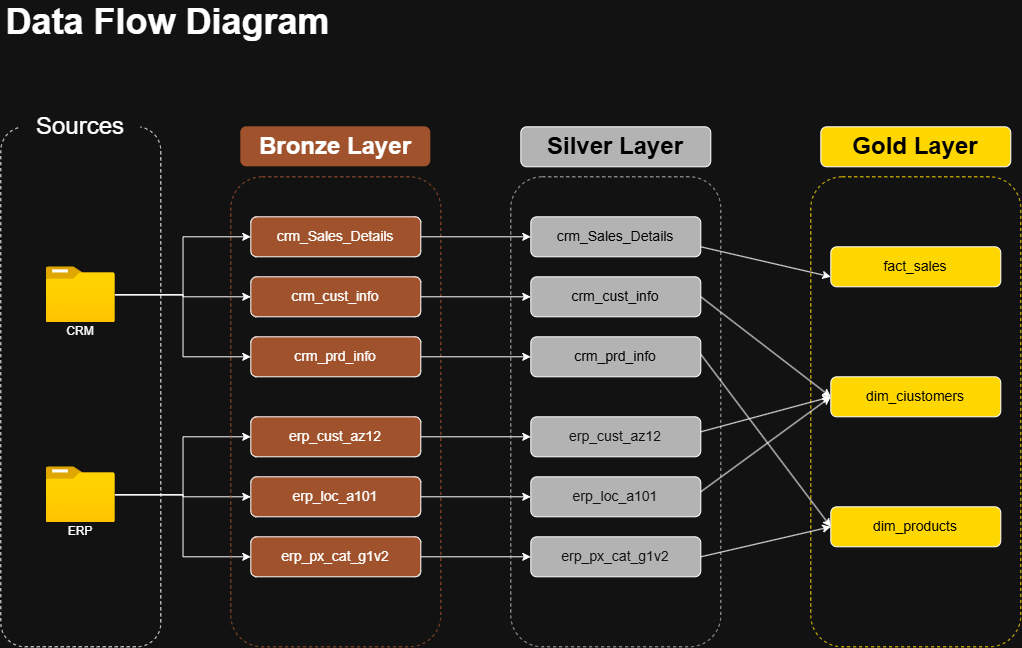

The diagram above was exported from draw.io. Its source (the exported page's mxGraphModel, read from the mxfile embedded in the PNG):
<mxGraphModel dx="1072" dy="696" grid="1" gridSize="10" guides="1" tooltips="1" connect="1" arrows="1" fold="1" page="0" pageScale="1" pageWidth="850" pageHeight="1100" math="0" shadow="0">
  <root>
    <mxCell id="0" />
    <mxCell id="1" parent="0" />
    <mxCell id="MxH6u6fwo-FdDSU47wmi-2" parent="1" style="rounded=1;whiteSpace=wrap;html=1;fillColor=none;dashed=1;" value="" vertex="1">
      <mxGeometry height="520" width="160" x="200" y="360" as="geometry" />
    </mxCell>
    <mxCell id="MxH6u6fwo-FdDSU47wmi-3" parent="1" style="rounded=1;whiteSpace=wrap;html=1;fillColor=default;strokeColor=none;" value="&lt;font style=&quot;font-size: 24px;&quot;&gt;Sources&lt;/font&gt;" vertex="1">
      <mxGeometry height="40" width="120" x="220" y="340" as="geometry" />
    </mxCell>
    <mxCell id="MxH6u6fwo-FdDSU47wmi-40" edge="1" parent="1" source="MxH6u6fwo-FdDSU47wmi-4" style="edgeStyle=orthogonalEdgeStyle;rounded=0;orthogonalLoop=1;jettySize=auto;html=1;entryX=0;entryY=0.5;entryDx=0;entryDy=0;" target="MxH6u6fwo-FdDSU47wmi-12">
      <mxGeometry relative="1" as="geometry">
        <mxPoint x="430" y="540" as="targetPoint" />
      </mxGeometry>
    </mxCell>
    <mxCell id="MxH6u6fwo-FdDSU47wmi-4" parent="1" style="image;aspect=fixed;html=1;points=[];align=center;fontSize=12;image=img/lib/azure2/general/Folder_Blank.svg;" value="" vertex="1">
      <mxGeometry height="56.00000000000001" width="69" x="245.5" y="500" as="geometry" />
    </mxCell>
    <mxCell id="MxH6u6fwo-FdDSU47wmi-5" parent="1" style="text;html=1;whiteSpace=wrap;strokeColor=none;fillColor=none;align=center;verticalAlign=middle;rounded=0;" value="CRM" vertex="1">
      <mxGeometry height="30" width="60" x="249.5" y="550" as="geometry" />
    </mxCell>
    <mxCell id="MxH6u6fwo-FdDSU47wmi-43" edge="1" parent="1" source="MxH6u6fwo-FdDSU47wmi-6" style="edgeStyle=orthogonalEdgeStyle;rounded=0;orthogonalLoop=1;jettySize=auto;html=1;" target="MxH6u6fwo-FdDSU47wmi-34">
      <mxGeometry relative="1" as="geometry" />
    </mxCell>
    <mxCell id="MxH6u6fwo-FdDSU47wmi-44" edge="1" parent="1" source="MxH6u6fwo-FdDSU47wmi-6" style="edgeStyle=orthogonalEdgeStyle;rounded=0;orthogonalLoop=1;jettySize=auto;html=1;entryX=0;entryY=0.5;entryDx=0;entryDy=0;" target="MxH6u6fwo-FdDSU47wmi-33">
      <mxGeometry relative="1" as="geometry" />
    </mxCell>
    <mxCell id="MxH6u6fwo-FdDSU47wmi-45" edge="1" parent="1" source="MxH6u6fwo-FdDSU47wmi-6" style="edgeStyle=orthogonalEdgeStyle;rounded=0;orthogonalLoop=1;jettySize=auto;html=1;entryX=0;entryY=0.5;entryDx=0;entryDy=0;" target="MxH6u6fwo-FdDSU47wmi-35">
      <mxGeometry relative="1" as="geometry" />
    </mxCell>
    <mxCell id="MxH6u6fwo-FdDSU47wmi-6" parent="1" style="image;aspect=fixed;html=1;points=[];align=center;fontSize=12;image=img/lib/azure2/general/Folder_Blank.svg;" value="" vertex="1">
      <mxGeometry height="56.00000000000001" width="69" x="245.5" y="700" as="geometry" />
    </mxCell>
    <mxCell id="MxH6u6fwo-FdDSU47wmi-7" parent="1" style="text;html=1;whiteSpace=wrap;strokeColor=none;fillColor=none;align=center;verticalAlign=middle;rounded=0;" value="ERP" vertex="1">
      <mxGeometry height="30" width="60" x="249.5" y="750" as="geometry" />
    </mxCell>
    <mxCell id="MxH6u6fwo-FdDSU47wmi-8" parent="1" style="rounded=1;whiteSpace=wrap;html=1;fillColor=none;dashed=1;strokeColor=light-dark(#000000,#A0522D);" value="" vertex="1">
      <mxGeometry height="470" width="210" x="430" y="410" as="geometry" />
    </mxCell>
    <mxCell id="MxH6u6fwo-FdDSU47wmi-9" parent="1" style="rounded=1;whiteSpace=wrap;html=1;fillColor=light-dark(#A0522D,#A0522D);fontColor=light-dark(#000000,#FFFFFF);strokeColor=none;" value="&lt;font style=&quot;font-size: 24px;&quot;&gt;&lt;b&gt;Bronze Layer&lt;/b&gt;&lt;/font&gt;" vertex="1">
      <mxGeometry height="40" width="190" x="440" y="360" as="geometry" />
    </mxCell>
    <mxCell id="YZTIuRNQRAvbf0DVIlzR-9" edge="1" parent="1" source="MxH6u6fwo-FdDSU47wmi-11" style="edgeStyle=orthogonalEdgeStyle;rounded=0;orthogonalLoop=1;jettySize=auto;html=1;exitX=1;exitY=0.5;exitDx=0;exitDy=0;" target="YZTIuRNQRAvbf0DVIlzR-3">
      <mxGeometry relative="1" as="geometry" />
    </mxCell>
    <mxCell id="MxH6u6fwo-FdDSU47wmi-11" parent="1" style="rounded=1;whiteSpace=wrap;html=1;fillColor=light-dark(#A0522D,#A0522D);fontColor=light-dark(#000000,#FFFFFF);" value="&lt;font style=&quot;font-size: 14px;&quot;&gt;crm_Sales_Details&lt;/font&gt;" vertex="1">
      <mxGeometry height="40" width="170" x="450" y="450" as="geometry" />
    </mxCell>
    <mxCell id="YZTIuRNQRAvbf0DVIlzR-11" edge="1" parent="1" source="MxH6u6fwo-FdDSU47wmi-12" style="edgeStyle=orthogonalEdgeStyle;rounded=0;orthogonalLoop=1;jettySize=auto;html=1;" target="YZTIuRNQRAvbf0DVIlzR-4">
      <mxGeometry relative="1" as="geometry" />
    </mxCell>
    <mxCell id="MxH6u6fwo-FdDSU47wmi-12" parent="1" style="rounded=1;whiteSpace=wrap;html=1;fillColor=light-dark(#A0522D,#A0522D);fontColor=light-dark(#000000,#FFFFFF);" value="&lt;font style=&quot;font-size: 14px;&quot;&gt;crm_cust_info&lt;/font&gt;" vertex="1">
      <mxGeometry height="40" width="170" x="450" y="510" as="geometry" />
    </mxCell>
    <mxCell id="YZTIuRNQRAvbf0DVIlzR-12" edge="1" parent="1" source="MxH6u6fwo-FdDSU47wmi-13" style="edgeStyle=orthogonalEdgeStyle;rounded=0;orthogonalLoop=1;jettySize=auto;html=1;entryX=0;entryY=0.5;entryDx=0;entryDy=0;" target="YZTIuRNQRAvbf0DVIlzR-5">
      <mxGeometry relative="1" as="geometry" />
    </mxCell>
    <mxCell id="MxH6u6fwo-FdDSU47wmi-13" parent="1" style="rounded=1;whiteSpace=wrap;html=1;fillColor=light-dark(#A0522D,#A0522D);fontColor=light-dark(#000000,#FFFFFF);" value="&lt;font style=&quot;font-size: 14px;&quot;&gt;crm_prd_info&lt;/font&gt;" vertex="1">
      <mxGeometry height="40" width="170" x="450" y="570" as="geometry" />
    </mxCell>
    <mxCell id="YZTIuRNQRAvbf0DVIlzR-14" edge="1" parent="1" source="MxH6u6fwo-FdDSU47wmi-33" style="edgeStyle=orthogonalEdgeStyle;rounded=0;orthogonalLoop=1;jettySize=auto;html=1;entryX=0;entryY=0.5;entryDx=0;entryDy=0;" target="YZTIuRNQRAvbf0DVIlzR-6">
      <mxGeometry relative="1" as="geometry" />
    </mxCell>
    <mxCell id="MxH6u6fwo-FdDSU47wmi-33" parent="1" style="rounded=1;whiteSpace=wrap;html=1;fillColor=light-dark(#A0522D,#A0522D);fontColor=light-dark(#000000,#FFFFFF);" value="&lt;span style=&quot;font-size: 14px;&quot;&gt;erp_cust_az12&lt;/span&gt;" vertex="1">
      <mxGeometry height="40" width="170" x="450" y="650" as="geometry" />
    </mxCell>
    <mxCell id="YZTIuRNQRAvbf0DVIlzR-15" edge="1" parent="1" source="MxH6u6fwo-FdDSU47wmi-34" style="edgeStyle=orthogonalEdgeStyle;rounded=0;orthogonalLoop=1;jettySize=auto;html=1;" target="YZTIuRNQRAvbf0DVIlzR-7">
      <mxGeometry relative="1" as="geometry" />
    </mxCell>
    <mxCell id="MxH6u6fwo-FdDSU47wmi-34" parent="1" style="rounded=1;whiteSpace=wrap;html=1;fillColor=light-dark(#A0522D,#A0522D);fontColor=light-dark(#000000,#FFFFFF);" value="&lt;span style=&quot;font-size: 14px;&quot;&gt;erp_loc_a101&lt;/span&gt;" vertex="1">
      <mxGeometry height="40" width="170" x="450" y="710" as="geometry" />
    </mxCell>
    <mxCell id="YZTIuRNQRAvbf0DVIlzR-16" edge="1" parent="1" source="MxH6u6fwo-FdDSU47wmi-35" style="edgeStyle=orthogonalEdgeStyle;rounded=0;orthogonalLoop=1;jettySize=auto;html=1;entryX=0;entryY=0.5;entryDx=0;entryDy=0;" target="YZTIuRNQRAvbf0DVIlzR-8">
      <mxGeometry relative="1" as="geometry" />
    </mxCell>
    <mxCell id="MxH6u6fwo-FdDSU47wmi-35" parent="1" style="rounded=1;whiteSpace=wrap;html=1;fillColor=light-dark(#A0522D,#A0522D);fontColor=light-dark(#000000,#FFFFFF);" value="&lt;span style=&quot;font-size: 14px;&quot;&gt;erp_px_cat_g1v2&lt;/span&gt;" vertex="1">
      <mxGeometry height="40" width="170" x="450" y="770" as="geometry" />
    </mxCell>
    <mxCell id="MxH6u6fwo-FdDSU47wmi-41" edge="1" parent="1" source="MxH6u6fwo-FdDSU47wmi-4" style="edgeStyle=orthogonalEdgeStyle;rounded=0;orthogonalLoop=1;jettySize=auto;html=1;entryX=0;entryY=0.5;entryDx=0;entryDy=0;" target="MxH6u6fwo-FdDSU47wmi-11">
      <mxGeometry relative="1" as="geometry" />
    </mxCell>
    <mxCell id="MxH6u6fwo-FdDSU47wmi-42" edge="1" parent="1" source="MxH6u6fwo-FdDSU47wmi-4" style="edgeStyle=orthogonalEdgeStyle;rounded=0;orthogonalLoop=1;jettySize=auto;html=1;entryX=0;entryY=0.5;entryDx=0;entryDy=0;" target="MxH6u6fwo-FdDSU47wmi-13">
      <mxGeometry relative="1" as="geometry" />
    </mxCell>
    <mxCell id="MxH6u6fwo-FdDSU47wmi-46" parent="1" style="text;html=1;whiteSpace=wrap;strokeColor=none;fillColor=none;align=center;verticalAlign=middle;rounded=0;" value="&lt;font style=&quot;font-size: 36px;&quot;&gt;&lt;b style=&quot;&quot;&gt;Data Flow Diagram&lt;/b&gt;&lt;/font&gt;" vertex="1">
      <mxGeometry height="30" width="335" x="200" y="240" as="geometry" />
    </mxCell>
    <mxCell id="YZTIuRNQRAvbf0DVIlzR-1" parent="1" style="rounded=1;whiteSpace=wrap;html=1;fillColor=none;dashed=1;strokeColor=light-dark(#000000,#B3B3B3);" value="" vertex="1">
      <mxGeometry height="470" width="210" x="710" y="410" as="geometry" />
    </mxCell>
    <mxCell id="YZTIuRNQRAvbf0DVIlzR-2" parent="1" style="rounded=1;whiteSpace=wrap;html=1;fillColor=light-dark(#FFFFFF,#B3B3B3);fontColor=light-dark(#000000,#000000);" value="&lt;font style=&quot;font-size: 24px;&quot;&gt;&lt;b&gt;Silver Layer&lt;/b&gt;&lt;/font&gt;" vertex="1">
      <mxGeometry height="40" width="190" x="720" y="360" as="geometry" />
    </mxCell>
    <mxCell id="YZTIuRNQRAvbf0DVIlzR-3" parent="1" style="rounded=1;whiteSpace=wrap;html=1;fillColor=light-dark(#FFFFFF,#B3B3B3);fontColor=light-dark(#000000,#000000);" value="&lt;font style=&quot;font-size: 14px;&quot;&gt;crm_Sales_Details&lt;/font&gt;" vertex="1">
      <mxGeometry height="40" width="170" x="730" y="450" as="geometry" />
    </mxCell>
    <mxCell id="YZTIuRNQRAvbf0DVIlzR-4" parent="1" style="rounded=1;whiteSpace=wrap;html=1;fillColor=light-dark(#FFFFFF,#B3B3B3);fontColor=light-dark(#000000,#000000);" value="&lt;font style=&quot;font-size: 14px;&quot;&gt;crm_cust_info&lt;/font&gt;" vertex="1">
      <mxGeometry height="40" width="170" x="730" y="510" as="geometry" />
    </mxCell>
    <mxCell id="YZTIuRNQRAvbf0DVIlzR-5" parent="1" style="rounded=1;whiteSpace=wrap;html=1;fillColor=light-dark(#FFFFFF,#B3B3B3);fontColor=light-dark(#000000,#000000);" value="&lt;font style=&quot;font-size: 14px;&quot;&gt;crm_prd_info&lt;/font&gt;" vertex="1">
      <mxGeometry height="40" width="170" x="730" y="570" as="geometry" />
    </mxCell>
    <mxCell id="YZTIuRNQRAvbf0DVIlzR-6" parent="1" style="rounded=1;whiteSpace=wrap;html=1;fillColor=light-dark(#FFFFFF,#B3B3B3);fontColor=light-dark(#000000,#000000);" value="&lt;span style=&quot;color: rgb(255, 255, 255); font-size: 14px;&quot;&gt;erp_cust_az12&lt;/span&gt;" vertex="1">
      <mxGeometry height="40" width="170" x="730" y="650" as="geometry" />
    </mxCell>
    <mxCell id="YZTIuRNQRAvbf0DVIlzR-7" parent="1" style="rounded=1;whiteSpace=wrap;html=1;fillColor=light-dark(#FFFFFF,#B3B3B3);fontColor=light-dark(#000000,#000000);" value="&lt;span style=&quot;color: rgb(255, 255, 255); font-size: 14px;&quot;&gt;erp_loc_a101&lt;/span&gt;" vertex="1">
      <mxGeometry height="40" width="170" x="730" y="710" as="geometry" />
    </mxCell>
    <mxCell id="YZTIuRNQRAvbf0DVIlzR-8" parent="1" style="rounded=1;whiteSpace=wrap;html=1;fillColor=light-dark(#FFFFFF,#B3B3B3);fontColor=light-dark(#000000,#000000);" value="&lt;span style=&quot;color: rgb(255, 255, 255); font-size: 14px;&quot;&gt;erp_px_cat_g1v2&lt;/span&gt;" vertex="1">
      <mxGeometry height="40" width="170" x="730" y="770" as="geometry" />
    </mxCell>
    <mxCell id="3J2qzHofD4Lyo7NzGSid-14" parent="1" style="rounded=1;whiteSpace=wrap;html=1;fillColor=none;dashed=1;strokeColor=light-dark(#000000,#FFD700);" value="" vertex="1">
      <mxGeometry height="470" width="210" x="1010" y="410" as="geometry" />
    </mxCell>
    <mxCell id="3J2qzHofD4Lyo7NzGSid-15" parent="1" style="rounded=1;whiteSpace=wrap;html=1;fillColor=light-dark(#FFF2CC,#FFD700);fontColor=light-dark(#000000,#000000);" value="&lt;font style=&quot;font-size: 24px;&quot;&gt;&lt;b&gt;Gold Layer&lt;/b&gt;&lt;/font&gt;" vertex="1">
      <mxGeometry height="40" width="190" x="1020" y="360" as="geometry" />
    </mxCell>
    <mxCell id="3J2qzHofD4Lyo7NzGSid-16" parent="1" style="rounded=1;whiteSpace=wrap;html=1;fillColor=light-dark(#FFF2CC,#FFD700);fontColor=light-dark(#000000,#000000);" value="&lt;span style=&quot;font-size: 14px;&quot;&gt;fact_sales&lt;/span&gt;" vertex="1">
      <mxGeometry height="40" width="170" x="1030" y="480" as="geometry" />
    </mxCell>
    <mxCell id="3J2qzHofD4Lyo7NzGSid-17" parent="1" style="rounded=1;whiteSpace=wrap;html=1;fillColor=light-dark(#FFF2CC,#FFD700);fontColor=light-dark(#000000,#000000);" value="&lt;span style=&quot;font-size: 14px;&quot;&gt;dim_ciustomers&lt;/span&gt;" vertex="1">
      <mxGeometry height="40" width="170" x="1030" y="610" as="geometry" />
    </mxCell>
    <mxCell id="3J2qzHofD4Lyo7NzGSid-18" parent="1" style="rounded=1;whiteSpace=wrap;html=1;fillColor=light-dark(#FFF2CC,#FFD700);fontColor=light-dark(#000000,#000000);" value="&lt;span style=&quot;font-size: 14px;&quot;&gt;dim_products&lt;/span&gt;" vertex="1">
      <mxGeometry height="40" width="170" x="1030" y="740" as="geometry" />
    </mxCell>
    <mxCell id="3J2qzHofD4Lyo7NzGSid-22" edge="1" parent="1" source="YZTIuRNQRAvbf0DVIlzR-3" style="endArrow=classic;html=1;rounded=0;exitX=1;exitY=0.75;exitDx=0;exitDy=0;entryX=0;entryY=0.75;entryDx=0;entryDy=0;" target="3J2qzHofD4Lyo7NzGSid-16" value="">
      <mxGeometry height="50" relative="1" width="50" as="geometry">
        <mxPoint x="940" y="530" as="sourcePoint" />
        <mxPoint x="990" y="480" as="targetPoint" />
      </mxGeometry>
    </mxCell>
    <mxCell id="3J2qzHofD4Lyo7NzGSid-24" edge="1" parent="1" style="endArrow=classic;html=1;rounded=0;exitX=1;exitY=0.75;exitDx=0;exitDy=0;entryX=0;entryY=0.5;entryDx=0;entryDy=0;" target="3J2qzHofD4Lyo7NzGSid-17" value="">
      <mxGeometry height="50" relative="1" width="50" as="geometry">
        <mxPoint x="900" y="530" as="sourcePoint" />
        <mxPoint x="1030" y="560" as="targetPoint" />
      </mxGeometry>
    </mxCell>
    <mxCell id="3J2qzHofD4Lyo7NzGSid-25" edge="1" parent="1" style="endArrow=classic;html=1;rounded=0;exitX=1;exitY=0.75;exitDx=0;exitDy=0;entryX=0;entryY=0.5;entryDx=0;entryDy=0;" target="3J2qzHofD4Lyo7NzGSid-17" value="">
      <mxGeometry height="50" relative="1" width="50" as="geometry">
        <mxPoint x="900" y="665" as="sourcePoint" />
        <mxPoint x="1030" y="780" as="targetPoint" />
      </mxGeometry>
    </mxCell>
    <mxCell id="3J2qzHofD4Lyo7NzGSid-26" edge="1" parent="1" style="endArrow=classic;html=1;rounded=0;exitX=1;exitY=0.75;exitDx=0;exitDy=0;entryX=0;entryY=0.5;entryDx=0;entryDy=0;" target="3J2qzHofD4Lyo7NzGSid-17" value="">
      <mxGeometry height="50" relative="1" width="50" as="geometry">
        <mxPoint x="900" y="725" as="sourcePoint" />
        <mxPoint x="1030" y="840" as="targetPoint" />
      </mxGeometry>
    </mxCell>
    <mxCell id="3J2qzHofD4Lyo7NzGSid-27" edge="1" parent="1" style="endArrow=classic;html=1;rounded=0;exitX=1;exitY=0.75;exitDx=0;exitDy=0;entryX=0;entryY=0.5;entryDx=0;entryDy=0;" target="3J2qzHofD4Lyo7NzGSid-18" value="">
      <mxGeometry height="50" relative="1" width="50" as="geometry">
        <mxPoint x="900" y="587.5" as="sourcePoint" />
        <mxPoint x="1030" y="702.5" as="targetPoint" />
      </mxGeometry>
    </mxCell>
    <mxCell id="3J2qzHofD4Lyo7NzGSid-28" edge="1" parent="1" source="YZTIuRNQRAvbf0DVIlzR-8" style="endArrow=classic;html=1;rounded=0;exitX=1;exitY=0.5;exitDx=0;exitDy=0;entryX=0;entryY=0.5;entryDx=0;entryDy=0;" target="3J2qzHofD4Lyo7NzGSid-18" value="">
      <mxGeometry height="50" relative="1" width="50" as="geometry">
        <mxPoint x="890" y="780" as="sourcePoint" />
        <mxPoint x="1020" y="895" as="targetPoint" />
      </mxGeometry>
    </mxCell>
  </root>
</mxGraphModel>